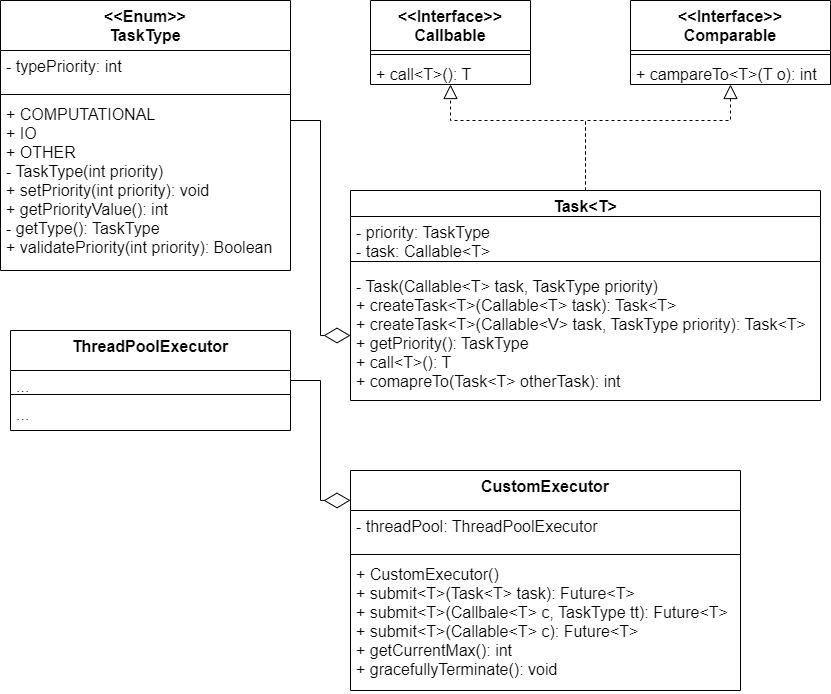

The diagram above was exported from draw.io. Its source (the exported page's mxGraphModel, read from the mxfile embedded in the PNG):
<mxGraphModel dx="1442" dy="1478" grid="1" gridSize="10" guides="1" tooltips="1" connect="1" arrows="1" fold="1" page="0" pageScale="1" pageWidth="827" pageHeight="1169" math="0" shadow="0">
  <root>
    <mxCell id="0" />
    <mxCell id="1" parent="0" />
    <mxCell id="DTsTNiBQbf-uHigsS6zQ-2" value="&lt;&lt;Interface&gt;&gt;&#10;Callbable" style="swimlane;fontStyle=1;align=center;verticalAlign=top;childLayout=stackLayout;horizontal=1;startSize=50;horizontalStack=0;resizeParent=1;resizeParentMax=0;resizeLast=0;collapsible=1;marginBottom=0;fontSize=16;" parent="1" vertex="1">
      <mxGeometry x="80" y="-40" width="160" height="84" as="geometry" />
    </mxCell>
    <mxCell id="DTsTNiBQbf-uHigsS6zQ-4" value="" style="line;strokeWidth=1;fillColor=none;align=left;verticalAlign=middle;spacingTop=-1;spacingLeft=3;spacingRight=3;rotatable=0;labelPosition=right;points=[];portConstraint=eastwest;strokeColor=inherit;fontSize=16;" parent="DTsTNiBQbf-uHigsS6zQ-2" vertex="1">
      <mxGeometry y="50" width="160" height="8" as="geometry" />
    </mxCell>
    <mxCell id="DTsTNiBQbf-uHigsS6zQ-5" value="+ call&lt;T&gt;(): T" style="text;strokeColor=none;fillColor=none;align=left;verticalAlign=top;spacingLeft=4;spacingRight=4;overflow=hidden;rotatable=0;points=[[0,0.5],[1,0.5]];portConstraint=eastwest;fontSize=16;" parent="DTsTNiBQbf-uHigsS6zQ-2" vertex="1">
      <mxGeometry y="58" width="160" height="26" as="geometry" />
    </mxCell>
    <mxCell id="DTsTNiBQbf-uHigsS6zQ-6" value="&lt;&lt;Interface&gt;&gt;&#10;Comparable" style="swimlane;fontStyle=1;align=center;verticalAlign=top;childLayout=stackLayout;horizontal=1;startSize=50;horizontalStack=0;resizeParent=1;resizeParentMax=0;resizeLast=0;collapsible=1;marginBottom=0;fontSize=16;" parent="1" vertex="1">
      <mxGeometry x="340" y="-40" width="200" height="84" as="geometry" />
    </mxCell>
    <mxCell id="DTsTNiBQbf-uHigsS6zQ-7" value="" style="line;strokeWidth=1;fillColor=none;align=left;verticalAlign=middle;spacingTop=-1;spacingLeft=3;spacingRight=3;rotatable=0;labelPosition=right;points=[];portConstraint=eastwest;strokeColor=inherit;fontSize=16;" parent="DTsTNiBQbf-uHigsS6zQ-6" vertex="1">
      <mxGeometry y="50" width="200" height="8" as="geometry" />
    </mxCell>
    <mxCell id="DTsTNiBQbf-uHigsS6zQ-8" value="+ campareTo&lt;T&gt;(T o): int" style="text;strokeColor=none;fillColor=none;align=left;verticalAlign=top;spacingLeft=4;spacingRight=4;overflow=hidden;rotatable=0;points=[[0,0.5],[1,0.5]];portConstraint=eastwest;fontSize=16;" parent="DTsTNiBQbf-uHigsS6zQ-6" vertex="1">
      <mxGeometry y="58" width="200" height="26" as="geometry" />
    </mxCell>
    <mxCell id="DTsTNiBQbf-uHigsS6zQ-9" value="Task&lt;T&gt;" style="swimlane;fontStyle=1;align=center;verticalAlign=top;childLayout=stackLayout;horizontal=1;startSize=26;horizontalStack=0;resizeParent=1;resizeParentMax=0;resizeLast=0;collapsible=1;marginBottom=0;fontSize=16;" parent="1" vertex="1">
      <mxGeometry x="60" y="150" width="470" height="210" as="geometry" />
    </mxCell>
    <mxCell id="DTsTNiBQbf-uHigsS6zQ-10" value="- priority: TaskType&#10;- task: Callable&lt;T&gt;" style="text;strokeColor=none;fillColor=none;align=left;verticalAlign=top;spacingLeft=4;spacingRight=4;overflow=hidden;rotatable=0;points=[[0,0.5],[1,0.5]];portConstraint=eastwest;fontSize=16;" parent="DTsTNiBQbf-uHigsS6zQ-9" vertex="1">
      <mxGeometry y="26" width="470" height="36" as="geometry" />
    </mxCell>
    <mxCell id="DTsTNiBQbf-uHigsS6zQ-11" value="" style="line;strokeWidth=1;fillColor=none;align=left;verticalAlign=middle;spacingTop=-1;spacingLeft=3;spacingRight=3;rotatable=0;labelPosition=right;points=[];portConstraint=eastwest;strokeColor=inherit;fontSize=16;" parent="DTsTNiBQbf-uHigsS6zQ-9" vertex="1">
      <mxGeometry y="62" width="470" height="18" as="geometry" />
    </mxCell>
    <mxCell id="DTsTNiBQbf-uHigsS6zQ-12" value="- Task(Callable&lt;T&gt; task, TaskType priority)&#10;+ createTask&lt;T&gt;(Callable&lt;T&gt; task): Task&lt;T&gt;&#10;+ createTask&lt;T&gt;(Callable&lt;V&gt; task, TaskType priority): Task&lt;T&gt;&#10;+ getPriority(): TaskType&#10;+ call&lt;T&gt;(): T&#10;+ comapreTo(Task&lt;T&gt; otherTask): int" style="text;strokeColor=none;fillColor=none;align=left;verticalAlign=top;spacingLeft=4;spacingRight=4;overflow=hidden;rotatable=0;points=[[0,0.5],[1,0.5]];portConstraint=eastwest;fontSize=16;" parent="DTsTNiBQbf-uHigsS6zQ-9" vertex="1">
      <mxGeometry y="80" width="470" height="130" as="geometry" />
    </mxCell>
    <mxCell id="DTsTNiBQbf-uHigsS6zQ-15" value="" style="endArrow=block;dashed=1;endFill=0;endSize=12;html=1;rounded=0;fontSize=12;exitX=0.5;exitY=0;exitDx=0;exitDy=0;" parent="1" source="DTsTNiBQbf-uHigsS6zQ-9" target="DTsTNiBQbf-uHigsS6zQ-5" edge="1">
      <mxGeometry width="160" relative="1" as="geometry">
        <mxPoint x="240" y="140" as="sourcePoint" />
        <mxPoint x="110" y="17" as="targetPoint" />
        <Array as="points">
          <mxPoint x="295" y="80" />
          <mxPoint x="160" y="80" />
        </Array>
      </mxGeometry>
    </mxCell>
    <mxCell id="DTsTNiBQbf-uHigsS6zQ-17" value="" style="endArrow=block;dashed=1;endFill=0;endSize=12;html=1;rounded=0;fontSize=12;exitX=0.5;exitY=0;exitDx=0;exitDy=0;" parent="1" source="DTsTNiBQbf-uHigsS6zQ-9" target="DTsTNiBQbf-uHigsS6zQ-8" edge="1">
      <mxGeometry width="160" relative="1" as="geometry">
        <mxPoint x="440" y="110" as="sourcePoint" />
        <mxPoint x="600" y="110" as="targetPoint" />
        <Array as="points">
          <mxPoint x="295" y="80" />
          <mxPoint x="440" y="80" />
        </Array>
      </mxGeometry>
    </mxCell>
    <mxCell id="DTsTNiBQbf-uHigsS6zQ-26" value="&lt;&lt;Enum&gt;&gt;&#10;TaskType" style="swimlane;fontStyle=1;align=center;verticalAlign=top;childLayout=stackLayout;horizontal=1;startSize=50;horizontalStack=0;resizeParent=1;resizeParentMax=0;resizeLast=0;collapsible=1;marginBottom=0;fontSize=16;" parent="1" vertex="1">
      <mxGeometry x="-290" y="-40" width="290" height="270" as="geometry" />
    </mxCell>
    <mxCell id="DTsTNiBQbf-uHigsS6zQ-27" value="- typePriority: int" style="text;strokeColor=none;fillColor=none;align=left;verticalAlign=top;spacingLeft=4;spacingRight=4;overflow=hidden;rotatable=0;points=[[0,0.5],[1,0.5]];portConstraint=eastwest;fontSize=16;" parent="DTsTNiBQbf-uHigsS6zQ-26" vertex="1">
      <mxGeometry y="50" width="290" height="40" as="geometry" />
    </mxCell>
    <mxCell id="DTsTNiBQbf-uHigsS6zQ-28" value="" style="line;strokeWidth=1;fillColor=none;align=left;verticalAlign=middle;spacingTop=-1;spacingLeft=3;spacingRight=3;rotatable=0;labelPosition=right;points=[];portConstraint=eastwest;strokeColor=inherit;fontSize=16;" parent="DTsTNiBQbf-uHigsS6zQ-26" vertex="1">
      <mxGeometry y="90" width="290" height="8" as="geometry" />
    </mxCell>
    <mxCell id="DTsTNiBQbf-uHigsS6zQ-29" value="+ COMPUTATIONAL&#10;+ IO&#10;+ OTHER&#10;- TaskType(int priority)&#10;+ setPriority(int priority): void&#10;+ getPriorityValue(): int&#10;- getType(): TaskType&#10;+ validatePriority(int priority): Boolean&#10;" style="text;strokeColor=none;fillColor=none;align=left;verticalAlign=top;spacingLeft=4;spacingRight=4;overflow=hidden;rotatable=0;points=[[0,0.5],[1,0.5]];portConstraint=eastwest;fontSize=16;" parent="DTsTNiBQbf-uHigsS6zQ-26" vertex="1">
      <mxGeometry y="98" width="290" height="172" as="geometry" />
    </mxCell>
    <mxCell id="0ZnpGn74QeyHjvSPaoXa-6" value="CustomExecutor" style="swimlane;fontStyle=1;align=center;verticalAlign=top;childLayout=stackLayout;horizontal=1;startSize=40;horizontalStack=0;resizeParent=1;resizeParentMax=0;resizeLast=0;collapsible=1;marginBottom=0;fontSize=16;" parent="1" vertex="1">
      <mxGeometry x="60" y="430" width="390" height="220" as="geometry" />
    </mxCell>
    <mxCell id="0ZnpGn74QeyHjvSPaoXa-7" value="- threadPool: ThreadPoolExecutor" style="text;strokeColor=none;fillColor=none;align=left;verticalAlign=top;spacingLeft=4;spacingRight=4;overflow=hidden;rotatable=0;points=[[0,0.5],[1,0.5]];portConstraint=eastwest;fontSize=16;" parent="0ZnpGn74QeyHjvSPaoXa-6" vertex="1">
      <mxGeometry y="40" width="390" height="40" as="geometry" />
    </mxCell>
    <mxCell id="0ZnpGn74QeyHjvSPaoXa-8" value="" style="line;strokeWidth=1;fillColor=none;align=left;verticalAlign=middle;spacingTop=-1;spacingLeft=3;spacingRight=3;rotatable=0;labelPosition=right;points=[];portConstraint=eastwest;strokeColor=inherit;fontSize=16;" parent="0ZnpGn74QeyHjvSPaoXa-6" vertex="1">
      <mxGeometry y="80" width="390" height="8" as="geometry" />
    </mxCell>
    <mxCell id="0ZnpGn74QeyHjvSPaoXa-9" value="+ CustomExecutor()&#10;+ submit&lt;T&gt;(Task&lt;T&gt; task): Future&lt;T&gt;&#10;+ submit&lt;T&gt;(Callbale&lt;T&gt; c, TaskType tt): Future&lt;T&gt;&#10;+ submit&lt;T&gt;(Callable&lt;T&gt; c): Future&lt;T&gt;&#10;+ getCurrentMax(): int&#10;+ gracefullyTerminate(): void" style="text;strokeColor=none;fillColor=none;align=left;verticalAlign=top;spacingLeft=4;spacingRight=4;overflow=hidden;rotatable=0;points=[[0,0.5],[1,0.5]];portConstraint=eastwest;fontSize=16;" parent="0ZnpGn74QeyHjvSPaoXa-6" vertex="1">
      <mxGeometry y="88" width="390" height="132" as="geometry" />
    </mxCell>
    <mxCell id="WwmasLYIDPsoW_CFBdi6-1" value="ThreadPoolExecutor" style="swimlane;fontStyle=1;align=center;verticalAlign=top;childLayout=stackLayout;horizontal=1;startSize=40;horizontalStack=0;resizeParent=1;resizeParentMax=0;resizeLast=0;collapsible=1;marginBottom=0;fontSize=16;" vertex="1" parent="1">
      <mxGeometry x="-280" y="290" width="280" height="100" as="geometry" />
    </mxCell>
    <mxCell id="WwmasLYIDPsoW_CFBdi6-2" value="..." style="text;strokeColor=none;fillColor=none;align=left;verticalAlign=top;spacingLeft=4;spacingRight=4;overflow=hidden;rotatable=0;points=[[0,0.5],[1,0.5]];portConstraint=eastwest;fontSize=16;" vertex="1" parent="WwmasLYIDPsoW_CFBdi6-1">
      <mxGeometry y="40" width="280" height="20" as="geometry" />
    </mxCell>
    <mxCell id="WwmasLYIDPsoW_CFBdi6-3" value="" style="line;strokeWidth=1;fillColor=none;align=left;verticalAlign=middle;spacingTop=-1;spacingLeft=3;spacingRight=3;rotatable=0;labelPosition=right;points=[];portConstraint=eastwest;strokeColor=inherit;fontSize=16;" vertex="1" parent="WwmasLYIDPsoW_CFBdi6-1">
      <mxGeometry y="60" width="280" height="8" as="geometry" />
    </mxCell>
    <mxCell id="WwmasLYIDPsoW_CFBdi6-4" value="..." style="text;strokeColor=none;fillColor=none;align=left;verticalAlign=top;spacingLeft=4;spacingRight=4;overflow=hidden;rotatable=0;points=[[0,0.5],[1,0.5]];portConstraint=eastwest;fontSize=16;" vertex="1" parent="WwmasLYIDPsoW_CFBdi6-1">
      <mxGeometry y="68" width="280" height="32" as="geometry" />
    </mxCell>
    <mxCell id="WwmasLYIDPsoW_CFBdi6-6" value="" style="endArrow=diamondThin;endFill=0;endSize=24;html=1;rounded=0;entryX=0;entryY=0.136;entryDx=0;entryDy=0;exitX=1;exitY=0.5;exitDx=0;exitDy=0;entryPerimeter=0;" edge="1" parent="1" source="WwmasLYIDPsoW_CFBdi6-2" target="0ZnpGn74QeyHjvSPaoXa-6">
      <mxGeometry width="160" relative="1" as="geometry">
        <mxPoint x="90" y="210" as="sourcePoint" />
        <mxPoint x="250" y="210" as="targetPoint" />
        <Array as="points">
          <mxPoint x="30" y="340" />
          <mxPoint x="30" y="460" />
        </Array>
      </mxGeometry>
    </mxCell>
    <mxCell id="WwmasLYIDPsoW_CFBdi6-7" value="" style="endArrow=diamondThin;endFill=0;endSize=24;html=1;rounded=0;entryX=0;entryY=0.5;entryDx=0;entryDy=0;" edge="1" parent="1" target="DTsTNiBQbf-uHigsS6zQ-12">
      <mxGeometry width="160" relative="1" as="geometry">
        <mxPoint y="80" as="sourcePoint" />
        <mxPoint x="60" y="249.92000000000007" as="targetPoint" />
        <Array as="points">
          <mxPoint x="30" y="80" />
          <mxPoint x="30" y="295" />
        </Array>
      </mxGeometry>
    </mxCell>
  </root>
</mxGraphModel>